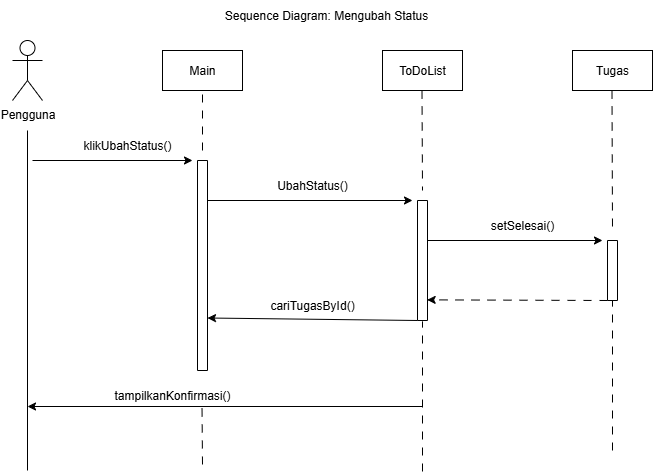

The diagram above was exported from draw.io. Its source (the exported page's mxGraphModel, read from the mxfile embedded in the PNG):
<mxGraphModel dx="786" dy="516" grid="1" gridSize="10" guides="1" tooltips="1" connect="1" arrows="1" fold="1" page="1" pageScale="1" pageWidth="827" pageHeight="1169" math="0" shadow="0">
  <root>
    <mxCell id="0" />
    <mxCell id="1" parent="0" />
    <mxCell id="pZi3Gq75oH6kUFSEWfPd-1" value="Pengguna" style="shape=umlActor;verticalLabelPosition=bottom;verticalAlign=top;html=1;outlineConnect=0;" parent="1" vertex="1">
      <mxGeometry x="100" y="80" width="30" height="60" as="geometry" />
    </mxCell>
    <mxCell id="pZi3Gq75oH6kUFSEWfPd-5" value="Main" style="rounded=0;whiteSpace=wrap;html=1;" parent="1" vertex="1">
      <mxGeometry x="250" y="90" width="80" height="40" as="geometry" />
    </mxCell>
    <mxCell id="pZi3Gq75oH6kUFSEWfPd-6" value="ToDoList" style="rounded=0;whiteSpace=wrap;html=1;" parent="1" vertex="1">
      <mxGeometry x="470" y="90" width="80" height="40" as="geometry" />
    </mxCell>
    <mxCell id="pZi3Gq75oH6kUFSEWfPd-7" value="Tugas" style="rounded=0;whiteSpace=wrap;html=1;" parent="1" vertex="1">
      <mxGeometry x="660" y="90" width="80" height="40" as="geometry" />
    </mxCell>
    <mxCell id="pZi3Gq75oH6kUFSEWfPd-8" value="" style="endArrow=none;html=1;rounded=0;" parent="1" edge="1">
      <mxGeometry width="50" height="50" relative="1" as="geometry">
        <mxPoint x="115" y="170" as="sourcePoint" />
        <mxPoint x="115" y="510" as="targetPoint" />
      </mxGeometry>
    </mxCell>
    <mxCell id="pZi3Gq75oH6kUFSEWfPd-9" value="" style="endArrow=classic;html=1;rounded=0;" parent="1" edge="1">
      <mxGeometry width="50" height="50" relative="1" as="geometry">
        <mxPoint x="120" y="200" as="sourcePoint" />
        <mxPoint x="280" y="200" as="targetPoint" />
      </mxGeometry>
    </mxCell>
    <mxCell id="pZi3Gq75oH6kUFSEWfPd-10" value="" style="endArrow=none;html=1;rounded=0;entryX=0.5;entryY=1;entryDx=0;entryDy=0;dashed=1;dashPattern=8 8;" parent="1" target="pZi3Gq75oH6kUFSEWfPd-5" edge="1">
      <mxGeometry width="50" height="50" relative="1" as="geometry">
        <mxPoint x="290" y="190" as="sourcePoint" />
        <mxPoint x="430" y="250" as="targetPoint" />
      </mxGeometry>
    </mxCell>
    <mxCell id="pZi3Gq75oH6kUFSEWfPd-11" value="" style="shape=partialRectangle;whiteSpace=wrap;html=1;bottom=0;top=0;fillColor=none;" parent="1" vertex="1">
      <mxGeometry x="505" y="240" width="10" height="120" as="geometry" />
    </mxCell>
    <mxCell id="pZi3Gq75oH6kUFSEWfPd-12" value="" style="endArrow=none;html=1;rounded=0;entryX=1;entryY=1;entryDx=0;entryDy=0;exitX=0;exitY=1;exitDx=0;exitDy=0;" parent="1" source="pZi3Gq75oH6kUFSEWfPd-11" target="pZi3Gq75oH6kUFSEWfPd-11" edge="1">
      <mxGeometry width="50" height="50" relative="1" as="geometry">
        <mxPoint x="470" y="180" as="sourcePoint" />
        <mxPoint x="400" y="240" as="targetPoint" />
      </mxGeometry>
    </mxCell>
    <mxCell id="pZi3Gq75oH6kUFSEWfPd-13" value="" style="endArrow=none;html=1;rounded=0;entryX=1;entryY=0;entryDx=0;entryDy=0;exitX=0;exitY=0;exitDx=0;exitDy=0;" parent="1" source="pZi3Gq75oH6kUFSEWfPd-11" target="pZi3Gq75oH6kUFSEWfPd-11" edge="1">
      <mxGeometry width="50" height="50" relative="1" as="geometry">
        <mxPoint x="440" y="100" as="sourcePoint" />
        <mxPoint x="440" y="330" as="targetPoint" />
      </mxGeometry>
    </mxCell>
    <mxCell id="pZi3Gq75oH6kUFSEWfPd-14" value="" style="endArrow=classic;html=1;rounded=0;" parent="1" edge="1">
      <mxGeometry width="50" height="50" relative="1" as="geometry">
        <mxPoint x="295" y="240" as="sourcePoint" />
        <mxPoint x="500" y="240" as="targetPoint" />
      </mxGeometry>
    </mxCell>
    <mxCell id="pZi3Gq75oH6kUFSEWfPd-16" value="" style="endArrow=none;html=1;rounded=0;dashed=1;dashPattern=8 8;" parent="1" edge="1">
      <mxGeometry width="50" height="50" relative="1" as="geometry">
        <mxPoint x="509.5" y="130" as="sourcePoint" />
        <mxPoint x="510" y="230" as="targetPoint" />
      </mxGeometry>
    </mxCell>
    <mxCell id="pZi3Gq75oH6kUFSEWfPd-17" value="" style="shape=partialRectangle;whiteSpace=wrap;html=1;bottom=0;top=0;fillColor=none;" parent="1" vertex="1">
      <mxGeometry x="285" y="200" width="10" height="210" as="geometry" />
    </mxCell>
    <mxCell id="pZi3Gq75oH6kUFSEWfPd-18" value="" style="endArrow=none;html=1;rounded=0;exitX=1;exitY=0;exitDx=0;exitDy=0;entryX=0;entryY=0;entryDx=0;entryDy=0;" parent="1" source="pZi3Gq75oH6kUFSEWfPd-17" target="pZi3Gq75oH6kUFSEWfPd-17" edge="1">
      <mxGeometry width="50" height="50" relative="1" as="geometry">
        <mxPoint x="190" y="320" as="sourcePoint" />
        <mxPoint x="190" y="350" as="targetPoint" />
      </mxGeometry>
    </mxCell>
    <mxCell id="pZi3Gq75oH6kUFSEWfPd-20" value="" style="endArrow=none;html=1;rounded=0;exitX=0;exitY=1;exitDx=0;exitDy=0;entryX=1;entryY=1;entryDx=0;entryDy=0;" parent="1" source="pZi3Gq75oH6kUFSEWfPd-17" target="pZi3Gq75oH6kUFSEWfPd-17" edge="1">
      <mxGeometry width="50" height="50" relative="1" as="geometry">
        <mxPoint x="380" y="270" as="sourcePoint" />
        <mxPoint x="430" y="220" as="targetPoint" />
      </mxGeometry>
    </mxCell>
    <mxCell id="pZi3Gq75oH6kUFSEWfPd-21" value="" style="endArrow=classic;html=1;rounded=0;exitX=0;exitY=1;exitDx=0;exitDy=0;entryX=1;entryY=0.75;entryDx=0;entryDy=0;" parent="1" source="pZi3Gq75oH6kUFSEWfPd-11" target="pZi3Gq75oH6kUFSEWfPd-17" edge="1">
      <mxGeometry width="50" height="50" relative="1" as="geometry">
        <mxPoint x="380" y="270" as="sourcePoint" />
        <mxPoint x="300" y="360" as="targetPoint" />
      </mxGeometry>
    </mxCell>
    <mxCell id="pZi3Gq75oH6kUFSEWfPd-22" value="" style="endArrow=classic;html=1;rounded=0;" parent="1" edge="1">
      <mxGeometry width="50" height="50" relative="1" as="geometry">
        <mxPoint x="515" y="280" as="sourcePoint" />
        <mxPoint x="690" y="280" as="targetPoint" />
      </mxGeometry>
    </mxCell>
    <mxCell id="pZi3Gq75oH6kUFSEWfPd-23" value="" style="endArrow=none;html=1;rounded=0;dashed=1;dashPattern=8 8;" parent="1" edge="1">
      <mxGeometry width="50" height="50" relative="1" as="geometry">
        <mxPoint x="699.5" y="130" as="sourcePoint" />
        <mxPoint x="700" y="270" as="targetPoint" />
      </mxGeometry>
    </mxCell>
    <mxCell id="pZi3Gq75oH6kUFSEWfPd-24" value="" style="shape=partialRectangle;whiteSpace=wrap;html=1;bottom=0;top=0;fillColor=none;" parent="1" vertex="1">
      <mxGeometry x="695" y="280" width="10" height="60" as="geometry" />
    </mxCell>
    <mxCell id="pZi3Gq75oH6kUFSEWfPd-25" value="" style="endArrow=none;html=1;rounded=0;entryX=1;entryY=0;entryDx=0;entryDy=0;exitX=0;exitY=0;exitDx=0;exitDy=0;" parent="1" source="pZi3Gq75oH6kUFSEWfPd-24" target="pZi3Gq75oH6kUFSEWfPd-24" edge="1">
      <mxGeometry width="50" height="50" relative="1" as="geometry">
        <mxPoint x="740" y="310" as="sourcePoint" />
        <mxPoint x="430" y="250" as="targetPoint" />
      </mxGeometry>
    </mxCell>
    <mxCell id="pZi3Gq75oH6kUFSEWfPd-26" value="" style="endArrow=none;html=1;rounded=0;exitX=1;exitY=1;exitDx=0;exitDy=0;entryX=0;entryY=1;entryDx=0;entryDy=0;" parent="1" source="pZi3Gq75oH6kUFSEWfPd-24" target="pZi3Gq75oH6kUFSEWfPd-24" edge="1">
      <mxGeometry width="50" height="50" relative="1" as="geometry">
        <mxPoint x="380" y="300" as="sourcePoint" />
        <mxPoint x="610" y="470" as="targetPoint" />
      </mxGeometry>
    </mxCell>
    <mxCell id="pZi3Gq75oH6kUFSEWfPd-29" value="" style="endArrow=classic;html=1;rounded=0;exitX=0;exitY=1;exitDx=0;exitDy=0;entryX=0.967;entryY=0.828;entryDx=0;entryDy=0;entryPerimeter=0;dashed=1;dashPattern=8 8;" parent="1" source="pZi3Gq75oH6kUFSEWfPd-24" target="pZi3Gq75oH6kUFSEWfPd-11" edge="1">
      <mxGeometry width="50" height="50" relative="1" as="geometry">
        <mxPoint x="380" y="300" as="sourcePoint" />
        <mxPoint x="520" y="340" as="targetPoint" />
      </mxGeometry>
    </mxCell>
    <mxCell id="pZi3Gq75oH6kUFSEWfPd-31" value="" style="endArrow=none;dashed=1;html=1;rounded=0;dashPattern=8 8;" parent="1" edge="1">
      <mxGeometry width="50" height="50" relative="1" as="geometry">
        <mxPoint x="700" y="490" as="sourcePoint" />
        <mxPoint x="700" y="340" as="targetPoint" />
      </mxGeometry>
    </mxCell>
    <mxCell id="pZi3Gq75oH6kUFSEWfPd-32" value="" style="endArrow=none;dashed=1;html=1;rounded=0;dashPattern=8 8;" parent="1" edge="1">
      <mxGeometry width="50" height="50" relative="1" as="geometry">
        <mxPoint x="510" y="511" as="sourcePoint" />
        <mxPoint x="510" y="361" as="targetPoint" />
      </mxGeometry>
    </mxCell>
    <mxCell id="pZi3Gq75oH6kUFSEWfPd-33" value="" style="endArrow=classic;html=1;rounded=0;" parent="1" edge="1">
      <mxGeometry width="50" height="50" relative="1" as="geometry">
        <mxPoint x="510" y="446" as="sourcePoint" />
        <mxPoint x="115" y="446" as="targetPoint" />
      </mxGeometry>
    </mxCell>
    <mxCell id="pZi3Gq75oH6kUFSEWfPd-34" value="" style="endArrow=none;dashed=1;html=1;rounded=0;dashPattern=8 8;" parent="1" edge="1">
      <mxGeometry width="50" height="50" relative="1" as="geometry">
        <mxPoint x="290" y="504" as="sourcePoint" />
        <mxPoint x="289.5" y="444" as="targetPoint" />
      </mxGeometry>
    </mxCell>
    <mxCell id="pZi3Gq75oH6kUFSEWfPd-35" value="klikUbahStatus()" style="text;html=1;align=center;verticalAlign=middle;whiteSpace=wrap;rounded=0;" parent="1" vertex="1">
      <mxGeometry x="170" y="170" width="90" height="30" as="geometry" />
    </mxCell>
    <mxCell id="pZi3Gq75oH6kUFSEWfPd-36" value="UbahStatus()" style="text;html=1;align=center;verticalAlign=middle;whiteSpace=wrap;rounded=0;" parent="1" vertex="1">
      <mxGeometry x="370" y="210" width="60" height="30" as="geometry" />
    </mxCell>
    <mxCell id="pZi3Gq75oH6kUFSEWfPd-37" value="cariTugasById()" style="text;html=1;align=center;verticalAlign=middle;whiteSpace=wrap;rounded=0;" parent="1" vertex="1">
      <mxGeometry x="370" y="330" width="60" height="30" as="geometry" />
    </mxCell>
    <mxCell id="pZi3Gq75oH6kUFSEWfPd-38" value="setSelesai()" style="text;html=1;align=center;verticalAlign=middle;whiteSpace=wrap;rounded=0;" parent="1" vertex="1">
      <mxGeometry x="580" y="250" width="60" height="30" as="geometry" />
    </mxCell>
    <mxCell id="pZi3Gq75oH6kUFSEWfPd-39" value="tampilkanKonfirmasi()" style="text;html=1;align=center;verticalAlign=middle;whiteSpace=wrap;rounded=0;" parent="1" vertex="1">
      <mxGeometry x="170" y="420" width="180" height="30" as="geometry" />
    </mxCell>
    <mxCell id="pZi3Gq75oH6kUFSEWfPd-40" value="Sequence Diagram: Mengubah Status" style="text;html=1;align=center;verticalAlign=middle;whiteSpace=wrap;rounded=0;" parent="1" vertex="1">
      <mxGeometry x="221" y="40" width="386" height="30" as="geometry" />
    </mxCell>
  </root>
</mxGraphModel>